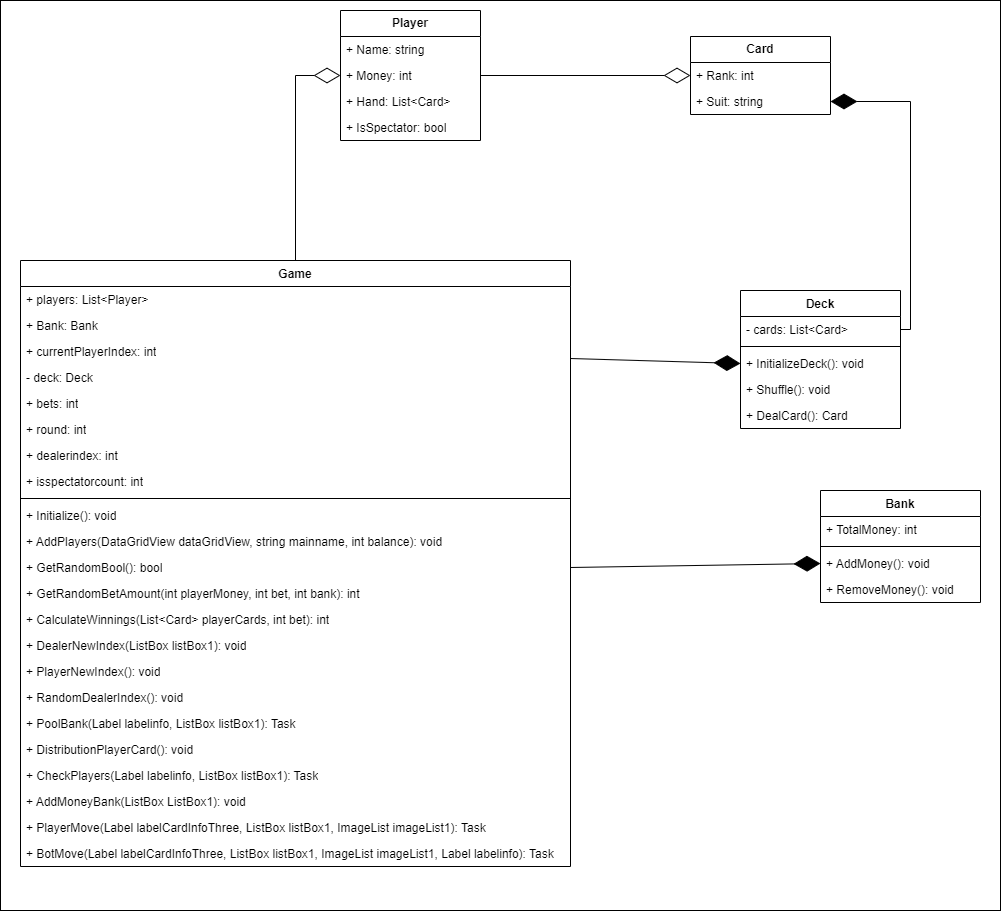

The diagram above was exported from draw.io. Its source (the exported page's mxGraphModel, read from the mxfile embedded in the PNG):
<mxGraphModel dx="1336" dy="767" grid="1" gridSize="10" guides="1" tooltips="1" connect="1" arrows="1" fold="1" page="1" pageScale="1" pageWidth="1169" pageHeight="1654" math="0" shadow="0">
  <root>
    <mxCell id="0" />
    <mxCell id="1" parent="0" />
    <mxCell id="DcUD_zEEkiEiblq1Fpqm-59" value="" style="rounded=0;whiteSpace=wrap;html=1;" vertex="1" parent="1">
      <mxGeometry x="10" y="40" width="1000" height="910" as="geometry" />
    </mxCell>
    <mxCell id="DcUD_zEEkiEiblq1Fpqm-1" value="&lt;b&gt;Player&lt;/b&gt;" style="swimlane;fontStyle=0;childLayout=stackLayout;horizontal=1;startSize=26;fillColor=none;horizontalStack=0;resizeParent=1;resizeParentMax=0;resizeLast=0;collapsible=1;marginBottom=0;whiteSpace=wrap;html=1;" vertex="1" parent="1">
      <mxGeometry x="350" y="50" width="140" height="130" as="geometry" />
    </mxCell>
    <mxCell id="DcUD_zEEkiEiblq1Fpqm-2" value="+ Name: string" style="text;strokeColor=none;fillColor=none;align=left;verticalAlign=top;spacingLeft=4;spacingRight=4;overflow=hidden;rotatable=0;points=[[0,0.5],[1,0.5]];portConstraint=eastwest;whiteSpace=wrap;html=1;" vertex="1" parent="DcUD_zEEkiEiblq1Fpqm-1">
      <mxGeometry y="26" width="140" height="26" as="geometry" />
    </mxCell>
    <mxCell id="DcUD_zEEkiEiblq1Fpqm-3" value="+ Money: int" style="text;strokeColor=none;fillColor=none;align=left;verticalAlign=top;spacingLeft=4;spacingRight=4;overflow=hidden;rotatable=0;points=[[0,0.5],[1,0.5]];portConstraint=eastwest;whiteSpace=wrap;html=1;" vertex="1" parent="DcUD_zEEkiEiblq1Fpqm-1">
      <mxGeometry y="52" width="140" height="26" as="geometry" />
    </mxCell>
    <mxCell id="DcUD_zEEkiEiblq1Fpqm-4" value="+ Hand: List&amp;lt;Card&amp;gt;" style="text;strokeColor=none;fillColor=none;align=left;verticalAlign=top;spacingLeft=4;spacingRight=4;overflow=hidden;rotatable=0;points=[[0,0.5],[1,0.5]];portConstraint=eastwest;whiteSpace=wrap;html=1;" vertex="1" parent="DcUD_zEEkiEiblq1Fpqm-1">
      <mxGeometry y="78" width="140" height="26" as="geometry" />
    </mxCell>
    <mxCell id="DcUD_zEEkiEiblq1Fpqm-5" value="+ IsSpectator: bool" style="text;strokeColor=none;fillColor=none;align=left;verticalAlign=top;spacingLeft=4;spacingRight=4;overflow=hidden;rotatable=0;points=[[0,0.5],[1,0.5]];portConstraint=eastwest;whiteSpace=wrap;html=1;" vertex="1" parent="DcUD_zEEkiEiblq1Fpqm-1">
      <mxGeometry y="104" width="140" height="26" as="geometry" />
    </mxCell>
    <mxCell id="DcUD_zEEkiEiblq1Fpqm-6" value="&lt;b&gt;Card&lt;/b&gt;" style="swimlane;fontStyle=0;childLayout=stackLayout;horizontal=1;startSize=26;fillColor=none;horizontalStack=0;resizeParent=1;resizeParentMax=0;resizeLast=0;collapsible=1;marginBottom=0;whiteSpace=wrap;html=1;" vertex="1" parent="1">
      <mxGeometry x="700" y="76" width="140" height="78" as="geometry" />
    </mxCell>
    <mxCell id="DcUD_zEEkiEiblq1Fpqm-7" value="+ Rank: int" style="text;strokeColor=none;fillColor=none;align=left;verticalAlign=top;spacingLeft=4;spacingRight=4;overflow=hidden;rotatable=0;points=[[0,0.5],[1,0.5]];portConstraint=eastwest;whiteSpace=wrap;html=1;" vertex="1" parent="DcUD_zEEkiEiblq1Fpqm-6">
      <mxGeometry y="26" width="140" height="26" as="geometry" />
    </mxCell>
    <mxCell id="DcUD_zEEkiEiblq1Fpqm-8" value="+ Suit: string" style="text;strokeColor=none;fillColor=none;align=left;verticalAlign=top;spacingLeft=4;spacingRight=4;overflow=hidden;rotatable=0;points=[[0,0.5],[1,0.5]];portConstraint=eastwest;whiteSpace=wrap;html=1;" vertex="1" parent="DcUD_zEEkiEiblq1Fpqm-6">
      <mxGeometry y="52" width="140" height="26" as="geometry" />
    </mxCell>
    <mxCell id="DcUD_zEEkiEiblq1Fpqm-16" value="Deck" style="swimlane;fontStyle=1;align=center;verticalAlign=top;childLayout=stackLayout;horizontal=1;startSize=26;horizontalStack=0;resizeParent=1;resizeParentMax=0;resizeLast=0;collapsible=1;marginBottom=0;whiteSpace=wrap;html=1;" vertex="1" parent="1">
      <mxGeometry x="750" y="330" width="160" height="138" as="geometry" />
    </mxCell>
    <mxCell id="DcUD_zEEkiEiblq1Fpqm-17" value="- cards: List&amp;lt;Card&amp;gt;" style="text;strokeColor=none;fillColor=none;align=left;verticalAlign=top;spacingLeft=4;spacingRight=4;overflow=hidden;rotatable=0;points=[[0,0.5],[1,0.5]];portConstraint=eastwest;whiteSpace=wrap;html=1;" vertex="1" parent="DcUD_zEEkiEiblq1Fpqm-16">
      <mxGeometry y="26" width="160" height="26" as="geometry" />
    </mxCell>
    <mxCell id="DcUD_zEEkiEiblq1Fpqm-18" value="" style="line;strokeWidth=1;fillColor=none;align=left;verticalAlign=middle;spacingTop=-1;spacingLeft=3;spacingRight=3;rotatable=0;labelPosition=right;points=[];portConstraint=eastwest;strokeColor=inherit;" vertex="1" parent="DcUD_zEEkiEiblq1Fpqm-16">
      <mxGeometry y="52" width="160" height="8" as="geometry" />
    </mxCell>
    <mxCell id="DcUD_zEEkiEiblq1Fpqm-19" value="+ InitializeDeck(): void" style="text;strokeColor=none;fillColor=none;align=left;verticalAlign=top;spacingLeft=4;spacingRight=4;overflow=hidden;rotatable=0;points=[[0,0.5],[1,0.5]];portConstraint=eastwest;whiteSpace=wrap;html=1;" vertex="1" parent="DcUD_zEEkiEiblq1Fpqm-16">
      <mxGeometry y="60" width="160" height="26" as="geometry" />
    </mxCell>
    <mxCell id="DcUD_zEEkiEiblq1Fpqm-20" value="+ Shuffle(): void" style="text;strokeColor=none;fillColor=none;align=left;verticalAlign=top;spacingLeft=4;spacingRight=4;overflow=hidden;rotatable=0;points=[[0,0.5],[1,0.5]];portConstraint=eastwest;whiteSpace=wrap;html=1;" vertex="1" parent="DcUD_zEEkiEiblq1Fpqm-16">
      <mxGeometry y="86" width="160" height="26" as="geometry" />
    </mxCell>
    <mxCell id="DcUD_zEEkiEiblq1Fpqm-21" value="+ DealCard(): Card" style="text;strokeColor=none;fillColor=none;align=left;verticalAlign=top;spacingLeft=4;spacingRight=4;overflow=hidden;rotatable=0;points=[[0,0.5],[1,0.5]];portConstraint=eastwest;whiteSpace=wrap;html=1;" vertex="1" parent="DcUD_zEEkiEiblq1Fpqm-16">
      <mxGeometry y="112" width="160" height="26" as="geometry" />
    </mxCell>
    <mxCell id="DcUD_zEEkiEiblq1Fpqm-23" value="Bank" style="swimlane;fontStyle=1;align=center;verticalAlign=top;childLayout=stackLayout;horizontal=1;startSize=26;horizontalStack=0;resizeParent=1;resizeParentMax=0;resizeLast=0;collapsible=1;marginBottom=0;whiteSpace=wrap;html=1;" vertex="1" parent="1">
      <mxGeometry x="830" y="530" width="160" height="112" as="geometry" />
    </mxCell>
    <mxCell id="DcUD_zEEkiEiblq1Fpqm-24" value="+ TotalMoney: int" style="text;strokeColor=none;fillColor=none;align=left;verticalAlign=top;spacingLeft=4;spacingRight=4;overflow=hidden;rotatable=0;points=[[0,0.5],[1,0.5]];portConstraint=eastwest;whiteSpace=wrap;html=1;" vertex="1" parent="DcUD_zEEkiEiblq1Fpqm-23">
      <mxGeometry y="26" width="160" height="26" as="geometry" />
    </mxCell>
    <mxCell id="DcUD_zEEkiEiblq1Fpqm-25" value="" style="line;strokeWidth=1;fillColor=none;align=left;verticalAlign=middle;spacingTop=-1;spacingLeft=3;spacingRight=3;rotatable=0;labelPosition=right;points=[];portConstraint=eastwest;strokeColor=inherit;" vertex="1" parent="DcUD_zEEkiEiblq1Fpqm-23">
      <mxGeometry y="52" width="160" height="8" as="geometry" />
    </mxCell>
    <mxCell id="DcUD_zEEkiEiblq1Fpqm-26" value="+ AddMoney(): void" style="text;strokeColor=none;fillColor=none;align=left;verticalAlign=top;spacingLeft=4;spacingRight=4;overflow=hidden;rotatable=0;points=[[0,0.5],[1,0.5]];portConstraint=eastwest;whiteSpace=wrap;html=1;" vertex="1" parent="DcUD_zEEkiEiblq1Fpqm-23">
      <mxGeometry y="60" width="160" height="26" as="geometry" />
    </mxCell>
    <mxCell id="DcUD_zEEkiEiblq1Fpqm-27" value="+ RemoveMoney(): void" style="text;strokeColor=none;fillColor=none;align=left;verticalAlign=top;spacingLeft=4;spacingRight=4;overflow=hidden;rotatable=0;points=[[0,0.5],[1,0.5]];portConstraint=eastwest;whiteSpace=wrap;html=1;" vertex="1" parent="DcUD_zEEkiEiblq1Fpqm-23">
      <mxGeometry y="86" width="160" height="26" as="geometry" />
    </mxCell>
    <mxCell id="DcUD_zEEkiEiblq1Fpqm-29" value="Game" style="swimlane;fontStyle=1;align=center;verticalAlign=top;childLayout=stackLayout;horizontal=1;startSize=26;horizontalStack=0;resizeParent=1;resizeParentMax=0;resizeLast=0;collapsible=1;marginBottom=0;whiteSpace=wrap;html=1;" vertex="1" parent="1">
      <mxGeometry x="30" y="300" width="550" height="606" as="geometry" />
    </mxCell>
    <mxCell id="DcUD_zEEkiEiblq1Fpqm-30" value="+ players: List&amp;lt;Player&amp;gt;" style="text;strokeColor=none;fillColor=none;align=left;verticalAlign=top;spacingLeft=4;spacingRight=4;overflow=hidden;rotatable=0;points=[[0,0.5],[1,0.5]];portConstraint=eastwest;whiteSpace=wrap;html=1;" vertex="1" parent="DcUD_zEEkiEiblq1Fpqm-29">
      <mxGeometry y="26" width="550" height="26" as="geometry" />
    </mxCell>
    <mxCell id="DcUD_zEEkiEiblq1Fpqm-35" value="+ Bank: Bank" style="text;strokeColor=none;fillColor=none;align=left;verticalAlign=top;spacingLeft=4;spacingRight=4;overflow=hidden;rotatable=0;points=[[0,0.5],[1,0.5]];portConstraint=eastwest;whiteSpace=wrap;html=1;" vertex="1" parent="DcUD_zEEkiEiblq1Fpqm-29">
      <mxGeometry y="52" width="550" height="26" as="geometry" />
    </mxCell>
    <mxCell id="DcUD_zEEkiEiblq1Fpqm-36" value="+ currentPlayerIndex: int" style="text;strokeColor=none;fillColor=none;align=left;verticalAlign=top;spacingLeft=4;spacingRight=4;overflow=hidden;rotatable=0;points=[[0,0.5],[1,0.5]];portConstraint=eastwest;whiteSpace=wrap;html=1;" vertex="1" parent="DcUD_zEEkiEiblq1Fpqm-29">
      <mxGeometry y="78" width="550" height="26" as="geometry" />
    </mxCell>
    <mxCell id="DcUD_zEEkiEiblq1Fpqm-37" value="- deck: Deck" style="text;strokeColor=none;fillColor=none;align=left;verticalAlign=top;spacingLeft=4;spacingRight=4;overflow=hidden;rotatable=0;points=[[0,0.5],[1,0.5]];portConstraint=eastwest;whiteSpace=wrap;html=1;" vertex="1" parent="DcUD_zEEkiEiblq1Fpqm-29">
      <mxGeometry y="104" width="550" height="26" as="geometry" />
    </mxCell>
    <mxCell id="DcUD_zEEkiEiblq1Fpqm-38" value="+ bets: int" style="text;strokeColor=none;fillColor=none;align=left;verticalAlign=top;spacingLeft=4;spacingRight=4;overflow=hidden;rotatable=0;points=[[0,0.5],[1,0.5]];portConstraint=eastwest;whiteSpace=wrap;html=1;" vertex="1" parent="DcUD_zEEkiEiblq1Fpqm-29">
      <mxGeometry y="130" width="550" height="26" as="geometry" />
    </mxCell>
    <mxCell id="DcUD_zEEkiEiblq1Fpqm-39" value="+ round: int" style="text;strokeColor=none;fillColor=none;align=left;verticalAlign=top;spacingLeft=4;spacingRight=4;overflow=hidden;rotatable=0;points=[[0,0.5],[1,0.5]];portConstraint=eastwest;whiteSpace=wrap;html=1;" vertex="1" parent="DcUD_zEEkiEiblq1Fpqm-29">
      <mxGeometry y="156" width="550" height="26" as="geometry" />
    </mxCell>
    <mxCell id="DcUD_zEEkiEiblq1Fpqm-40" value="+ dealerindex: int" style="text;strokeColor=none;fillColor=none;align=left;verticalAlign=top;spacingLeft=4;spacingRight=4;overflow=hidden;rotatable=0;points=[[0,0.5],[1,0.5]];portConstraint=eastwest;whiteSpace=wrap;html=1;" vertex="1" parent="DcUD_zEEkiEiblq1Fpqm-29">
      <mxGeometry y="182" width="550" height="26" as="geometry" />
    </mxCell>
    <mxCell id="DcUD_zEEkiEiblq1Fpqm-41" value="+ isspectatorcount: int" style="text;strokeColor=none;fillColor=none;align=left;verticalAlign=top;spacingLeft=4;spacingRight=4;overflow=hidden;rotatable=0;points=[[0,0.5],[1,0.5]];portConstraint=eastwest;whiteSpace=wrap;html=1;" vertex="1" parent="DcUD_zEEkiEiblq1Fpqm-29">
      <mxGeometry y="208" width="550" height="26" as="geometry" />
    </mxCell>
    <mxCell id="DcUD_zEEkiEiblq1Fpqm-31" value="" style="line;strokeWidth=1;fillColor=none;align=left;verticalAlign=middle;spacingTop=-1;spacingLeft=3;spacingRight=3;rotatable=0;labelPosition=right;points=[];portConstraint=eastwest;strokeColor=inherit;" vertex="1" parent="DcUD_zEEkiEiblq1Fpqm-29">
      <mxGeometry y="234" width="550" height="8" as="geometry" />
    </mxCell>
    <mxCell id="DcUD_zEEkiEiblq1Fpqm-33" value="+ Initialize(): void" style="text;strokeColor=none;fillColor=none;align=left;verticalAlign=top;spacingLeft=4;spacingRight=4;overflow=hidden;rotatable=0;points=[[0,0.5],[1,0.5]];portConstraint=eastwest;whiteSpace=wrap;html=1;" vertex="1" parent="DcUD_zEEkiEiblq1Fpqm-29">
      <mxGeometry y="242" width="550" height="26" as="geometry" />
    </mxCell>
    <mxCell id="DcUD_zEEkiEiblq1Fpqm-34" value="+ AddPlayers(DataGridView dataGridView, string mainname, int balance): void" style="text;strokeColor=none;fillColor=none;align=left;verticalAlign=top;spacingLeft=4;spacingRight=4;overflow=hidden;rotatable=0;points=[[0,0.5],[1,0.5]];portConstraint=eastwest;whiteSpace=wrap;html=1;" vertex="1" parent="DcUD_zEEkiEiblq1Fpqm-29">
      <mxGeometry y="268" width="550" height="26" as="geometry" />
    </mxCell>
    <mxCell id="DcUD_zEEkiEiblq1Fpqm-42" value="+ GetRandomBool(): bool" style="text;strokeColor=none;fillColor=none;align=left;verticalAlign=top;spacingLeft=4;spacingRight=4;overflow=hidden;rotatable=0;points=[[0,0.5],[1,0.5]];portConstraint=eastwest;whiteSpace=wrap;html=1;" vertex="1" parent="DcUD_zEEkiEiblq1Fpqm-29">
      <mxGeometry y="294" width="550" height="26" as="geometry" />
    </mxCell>
    <mxCell id="DcUD_zEEkiEiblq1Fpqm-43" value="+ GetRandomBetAmount(int playerMoney, int bet, int bank): int" style="text;strokeColor=none;fillColor=none;align=left;verticalAlign=top;spacingLeft=4;spacingRight=4;overflow=hidden;rotatable=0;points=[[0,0.5],[1,0.5]];portConstraint=eastwest;whiteSpace=wrap;html=1;" vertex="1" parent="DcUD_zEEkiEiblq1Fpqm-29">
      <mxGeometry y="320" width="550" height="26" as="geometry" />
    </mxCell>
    <mxCell id="DcUD_zEEkiEiblq1Fpqm-44" value="+ CalculateWinnings(List&amp;lt;Card&amp;gt; playerCards, int bet): int" style="text;strokeColor=none;fillColor=none;align=left;verticalAlign=top;spacingLeft=4;spacingRight=4;overflow=hidden;rotatable=0;points=[[0,0.5],[1,0.5]];portConstraint=eastwest;whiteSpace=wrap;html=1;" vertex="1" parent="DcUD_zEEkiEiblq1Fpqm-29">
      <mxGeometry y="346" width="550" height="26" as="geometry" />
    </mxCell>
    <mxCell id="DcUD_zEEkiEiblq1Fpqm-45" value="+ DealerNewIndex(ListBox listBox1): void" style="text;strokeColor=none;fillColor=none;align=left;verticalAlign=top;spacingLeft=4;spacingRight=4;overflow=hidden;rotatable=0;points=[[0,0.5],[1,0.5]];portConstraint=eastwest;whiteSpace=wrap;html=1;" vertex="1" parent="DcUD_zEEkiEiblq1Fpqm-29">
      <mxGeometry y="372" width="550" height="26" as="geometry" />
    </mxCell>
    <mxCell id="DcUD_zEEkiEiblq1Fpqm-46" value="+ PlayerNewIndex(): void" style="text;strokeColor=none;fillColor=none;align=left;verticalAlign=top;spacingLeft=4;spacingRight=4;overflow=hidden;rotatable=0;points=[[0,0.5],[1,0.5]];portConstraint=eastwest;whiteSpace=wrap;html=1;" vertex="1" parent="DcUD_zEEkiEiblq1Fpqm-29">
      <mxGeometry y="398" width="550" height="26" as="geometry" />
    </mxCell>
    <mxCell id="DcUD_zEEkiEiblq1Fpqm-47" value="+ RandomDealerIndex(): void" style="text;strokeColor=none;fillColor=none;align=left;verticalAlign=top;spacingLeft=4;spacingRight=4;overflow=hidden;rotatable=0;points=[[0,0.5],[1,0.5]];portConstraint=eastwest;whiteSpace=wrap;html=1;" vertex="1" parent="DcUD_zEEkiEiblq1Fpqm-29">
      <mxGeometry y="424" width="550" height="26" as="geometry" />
    </mxCell>
    <mxCell id="DcUD_zEEkiEiblq1Fpqm-48" value="+ PoolBank(Label labelinfo, ListBox listBox1): Task" style="text;strokeColor=none;fillColor=none;align=left;verticalAlign=top;spacingLeft=4;spacingRight=4;overflow=hidden;rotatable=0;points=[[0,0.5],[1,0.5]];portConstraint=eastwest;whiteSpace=wrap;html=1;" vertex="1" parent="DcUD_zEEkiEiblq1Fpqm-29">
      <mxGeometry y="450" width="550" height="26" as="geometry" />
    </mxCell>
    <mxCell id="DcUD_zEEkiEiblq1Fpqm-49" value="+ DistributionPlayerCard(): void" style="text;strokeColor=none;fillColor=none;align=left;verticalAlign=top;spacingLeft=4;spacingRight=4;overflow=hidden;rotatable=0;points=[[0,0.5],[1,0.5]];portConstraint=eastwest;whiteSpace=wrap;html=1;" vertex="1" parent="DcUD_zEEkiEiblq1Fpqm-29">
      <mxGeometry y="476" width="550" height="26" as="geometry" />
    </mxCell>
    <mxCell id="DcUD_zEEkiEiblq1Fpqm-50" value="+ CheckPlayers(Label labelinfo, ListBox listBox1): Task" style="text;strokeColor=none;fillColor=none;align=left;verticalAlign=top;spacingLeft=4;spacingRight=4;overflow=hidden;rotatable=0;points=[[0,0.5],[1,0.5]];portConstraint=eastwest;whiteSpace=wrap;html=1;" vertex="1" parent="DcUD_zEEkiEiblq1Fpqm-29">
      <mxGeometry y="502" width="550" height="26" as="geometry" />
    </mxCell>
    <mxCell id="DcUD_zEEkiEiblq1Fpqm-51" value="+ AddMoneyBank(ListBox ListBox1): void" style="text;strokeColor=none;fillColor=none;align=left;verticalAlign=top;spacingLeft=4;spacingRight=4;overflow=hidden;rotatable=0;points=[[0,0.5],[1,0.5]];portConstraint=eastwest;whiteSpace=wrap;html=1;" vertex="1" parent="DcUD_zEEkiEiblq1Fpqm-29">
      <mxGeometry y="528" width="550" height="26" as="geometry" />
    </mxCell>
    <mxCell id="DcUD_zEEkiEiblq1Fpqm-52" value="+ PlayerMove(Label labelCardInfoThree, ListBox listBox1, ImageList imageList1): Task" style="text;strokeColor=none;fillColor=none;align=left;verticalAlign=top;spacingLeft=4;spacingRight=4;overflow=hidden;rotatable=0;points=[[0,0.5],[1,0.5]];portConstraint=eastwest;whiteSpace=wrap;html=1;" vertex="1" parent="DcUD_zEEkiEiblq1Fpqm-29">
      <mxGeometry y="554" width="550" height="26" as="geometry" />
    </mxCell>
    <mxCell id="DcUD_zEEkiEiblq1Fpqm-53" value="+ BotMove(Label labelCardInfoThree, ListBox listBox1, ImageList imageList1, Label labelinfo): Task" style="text;strokeColor=none;fillColor=none;align=left;verticalAlign=top;spacingLeft=4;spacingRight=4;overflow=hidden;rotatable=0;points=[[0,0.5],[1,0.5]];portConstraint=eastwest;whiteSpace=wrap;html=1;" vertex="1" parent="DcUD_zEEkiEiblq1Fpqm-29">
      <mxGeometry y="580" width="550" height="26" as="geometry" />
    </mxCell>
    <mxCell id="DcUD_zEEkiEiblq1Fpqm-54" value="" style="endArrow=diamondThin;endFill=0;endSize=24;html=1;rounded=0;exitX=0.5;exitY=0;exitDx=0;exitDy=0;entryX=0;entryY=0.5;entryDx=0;entryDy=0;" edge="1" parent="1" source="DcUD_zEEkiEiblq1Fpqm-29" target="DcUD_zEEkiEiblq1Fpqm-3">
      <mxGeometry width="160" relative="1" as="geometry">
        <mxPoint x="220" y="260" as="sourcePoint" />
        <mxPoint x="227.46000000000004" y="140" as="targetPoint" />
        <Array as="points">
          <mxPoint x="305" y="115" />
        </Array>
      </mxGeometry>
    </mxCell>
    <mxCell id="DcUD_zEEkiEiblq1Fpqm-55" value="" style="endArrow=diamondThin;endFill=1;endSize=24;html=1;rounded=0;exitX=1;exitY=0.5;exitDx=0;exitDy=0;entryX=1;entryY=0.5;entryDx=0;entryDy=0;" edge="1" parent="1" source="DcUD_zEEkiEiblq1Fpqm-17" target="DcUD_zEEkiEiblq1Fpqm-8">
      <mxGeometry width="160" relative="1" as="geometry">
        <mxPoint x="820" y="260" as="sourcePoint" />
        <mxPoint x="980" y="260" as="targetPoint" />
        <Array as="points">
          <mxPoint x="920" y="369" />
          <mxPoint x="920" y="141" />
        </Array>
      </mxGeometry>
    </mxCell>
    <mxCell id="DcUD_zEEkiEiblq1Fpqm-56" value="" style="endArrow=diamondThin;endFill=0;endSize=24;html=1;rounded=0;exitX=1;exitY=0.5;exitDx=0;exitDy=0;entryX=0;entryY=0.5;entryDx=0;entryDy=0;" edge="1" parent="1" source="DcUD_zEEkiEiblq1Fpqm-3" target="DcUD_zEEkiEiblq1Fpqm-7">
      <mxGeometry width="160" relative="1" as="geometry">
        <mxPoint x="530" y="120" as="sourcePoint" />
        <mxPoint x="690" y="120" as="targetPoint" />
      </mxGeometry>
    </mxCell>
    <mxCell id="DcUD_zEEkiEiblq1Fpqm-57" value="" style="endArrow=diamondThin;endFill=1;endSize=24;html=1;rounded=0;entryX=0;entryY=0.5;entryDx=0;entryDy=0;" edge="1" parent="1" target="DcUD_zEEkiEiblq1Fpqm-19">
      <mxGeometry width="160" relative="1" as="geometry">
        <mxPoint x="580" y="398" as="sourcePoint" />
        <mxPoint x="730" y="398" as="targetPoint" />
      </mxGeometry>
    </mxCell>
    <mxCell id="DcUD_zEEkiEiblq1Fpqm-58" value="" style="endArrow=diamondThin;endFill=1;endSize=24;html=1;rounded=0;entryX=0;entryY=0.5;entryDx=0;entryDy=0;exitX=1;exitY=0.5;exitDx=0;exitDy=0;" edge="1" parent="1" source="DcUD_zEEkiEiblq1Fpqm-42" target="DcUD_zEEkiEiblq1Fpqm-26">
      <mxGeometry width="160" relative="1" as="geometry">
        <mxPoint x="610" y="600" as="sourcePoint" />
        <mxPoint x="790" y="600" as="targetPoint" />
      </mxGeometry>
    </mxCell>
  </root>
</mxGraphModel>